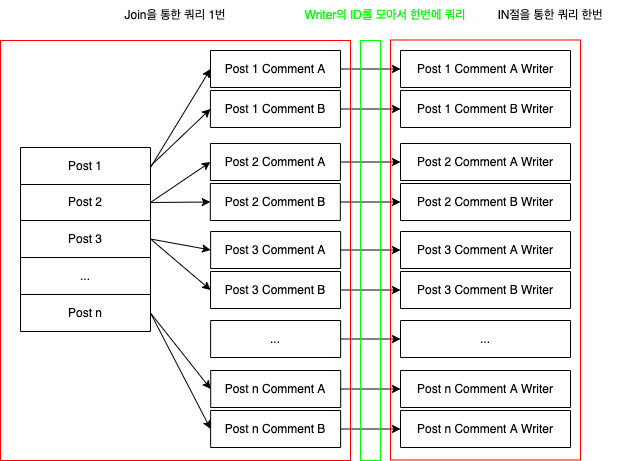

The diagram above was exported from draw.io. Its source (the exported page's mxGraphModel, read from the mxfile embedded in the PNG):
<mxGraphModel dx="5374" dy="-3522" grid="1" gridSize="10" guides="1" tooltips="1" connect="1" arrows="1" fold="1" page="1" pageScale="1" pageWidth="827" pageHeight="1169" math="0" shadow="0">
  <root>
    <mxCell id="0" />
    <mxCell id="1" parent="0" />
    <mxCell id="2" value="" style="shape=table;html=1;whiteSpace=wrap;startSize=0;container=1;collapsible=0;childLayout=tableLayout;" vertex="1" parent="1">
      <mxGeometry x="-3180" y="5177" width="130" height="184" as="geometry" />
    </mxCell>
    <mxCell id="3" value="" style="shape=partialRectangle;html=1;whiteSpace=wrap;collapsible=0;dropTarget=0;pointerEvents=0;fillColor=none;top=0;left=0;bottom=0;right=0;points=[[0,0.5],[1,0.5]];portConstraint=eastwest;" vertex="1" parent="2">
      <mxGeometry width="130" height="37" as="geometry" />
    </mxCell>
    <mxCell id="4" value="Post 1" style="shape=partialRectangle;html=1;whiteSpace=wrap;connectable=0;fillColor=none;top=0;left=0;bottom=0;right=0;overflow=hidden;pointerEvents=1;" vertex="1" parent="3">
      <mxGeometry width="130" height="37" as="geometry">
        <mxRectangle width="130" height="37" as="alternateBounds" />
      </mxGeometry>
    </mxCell>
    <mxCell id="5" value="" style="shape=partialRectangle;html=1;whiteSpace=wrap;collapsible=0;dropTarget=0;pointerEvents=0;fillColor=none;top=0;left=0;bottom=0;right=0;points=[[0,0.5],[1,0.5]];portConstraint=eastwest;" vertex="1" parent="2">
      <mxGeometry y="37" width="130" height="36" as="geometry" />
    </mxCell>
    <mxCell id="6" value="Post 2" style="shape=partialRectangle;html=1;whiteSpace=wrap;connectable=0;fillColor=none;top=0;left=0;bottom=0;right=0;overflow=hidden;pointerEvents=1;" vertex="1" parent="5">
      <mxGeometry width="130" height="36" as="geometry">
        <mxRectangle width="130" height="36" as="alternateBounds" />
      </mxGeometry>
    </mxCell>
    <mxCell id="7" value="" style="shape=partialRectangle;html=1;whiteSpace=wrap;collapsible=0;dropTarget=0;pointerEvents=0;fillColor=none;top=0;left=0;bottom=0;right=0;points=[[0,0.5],[1,0.5]];portConstraint=eastwest;" vertex="1" parent="2">
      <mxGeometry y="73" width="130" height="37" as="geometry" />
    </mxCell>
    <mxCell id="8" value="Post 3" style="shape=partialRectangle;html=1;whiteSpace=wrap;connectable=0;fillColor=none;top=0;left=0;bottom=0;right=0;overflow=hidden;pointerEvents=1;" vertex="1" parent="7">
      <mxGeometry width="130" height="37" as="geometry">
        <mxRectangle width="130" height="37" as="alternateBounds" />
      </mxGeometry>
    </mxCell>
    <mxCell id="9" style="shape=partialRectangle;html=1;whiteSpace=wrap;collapsible=0;dropTarget=0;pointerEvents=0;fillColor=none;top=0;left=0;bottom=0;right=0;points=[[0,0.5],[1,0.5]];portConstraint=eastwest;" vertex="1" parent="2">
      <mxGeometry y="110" width="130" height="37" as="geometry" />
    </mxCell>
    <mxCell id="10" value="..." style="shape=partialRectangle;html=1;whiteSpace=wrap;connectable=0;fillColor=none;top=0;left=0;bottom=0;right=0;overflow=hidden;pointerEvents=1;" vertex="1" parent="9">
      <mxGeometry width="130" height="37" as="geometry">
        <mxRectangle width="130" height="37" as="alternateBounds" />
      </mxGeometry>
    </mxCell>
    <mxCell id="11" style="shape=partialRectangle;html=1;whiteSpace=wrap;collapsible=0;dropTarget=0;pointerEvents=0;fillColor=none;top=0;left=0;bottom=0;right=0;points=[[0,0.5],[1,0.5]];portConstraint=eastwest;" vertex="1" parent="2">
      <mxGeometry y="147" width="130" height="37" as="geometry" />
    </mxCell>
    <mxCell id="12" value="Post n" style="shape=partialRectangle;html=1;whiteSpace=wrap;connectable=0;fillColor=none;top=0;left=0;bottom=0;right=0;overflow=hidden;pointerEvents=1;" vertex="1" parent="11">
      <mxGeometry width="130" height="37" as="geometry">
        <mxRectangle width="130" height="37" as="alternateBounds" />
      </mxGeometry>
    </mxCell>
    <mxCell id="13" value="" style="shape=table;html=1;whiteSpace=wrap;startSize=0;container=1;collapsible=0;childLayout=tableLayout;" vertex="1" parent="1">
      <mxGeometry x="-2990" y="5080" width="130" height="37" as="geometry" />
    </mxCell>
    <mxCell id="14" value="" style="shape=partialRectangle;html=1;whiteSpace=wrap;collapsible=0;dropTarget=0;pointerEvents=0;fillColor=none;top=0;left=0;bottom=0;right=0;points=[[0,0.5],[1,0.5]];portConstraint=eastwest;" vertex="1" parent="13">
      <mxGeometry width="130" height="37" as="geometry" />
    </mxCell>
    <mxCell id="15" value="Post 1 Comment A" style="shape=partialRectangle;html=1;whiteSpace=wrap;connectable=0;fillColor=none;top=0;left=0;bottom=0;right=0;overflow=hidden;pointerEvents=1;" vertex="1" parent="14">
      <mxGeometry width="130" height="37" as="geometry">
        <mxRectangle width="130" height="37" as="alternateBounds" />
      </mxGeometry>
    </mxCell>
    <mxCell id="16" value="" style="shape=table;html=1;whiteSpace=wrap;startSize=0;container=1;collapsible=0;childLayout=tableLayout;" vertex="1" parent="1">
      <mxGeometry x="-2990.08" y="5120" width="130" height="37" as="geometry" />
    </mxCell>
    <mxCell id="17" value="" style="shape=partialRectangle;html=1;whiteSpace=wrap;collapsible=0;dropTarget=0;pointerEvents=0;fillColor=none;top=0;left=0;bottom=0;right=0;points=[[0,0.5],[1,0.5]];portConstraint=eastwest;" vertex="1" parent="16">
      <mxGeometry width="130" height="37" as="geometry" />
    </mxCell>
    <mxCell id="18" value="Post 1 Comment B" style="shape=partialRectangle;html=1;whiteSpace=wrap;connectable=0;fillColor=none;top=0;left=0;bottom=0;right=0;overflow=hidden;pointerEvents=1;" vertex="1" parent="17">
      <mxGeometry width="130" height="37" as="geometry">
        <mxRectangle width="130" height="37" as="alternateBounds" />
      </mxGeometry>
    </mxCell>
    <mxCell id="19" value="" style="endArrow=classic;html=1;rounded=0;entryX=0;entryY=0.5;entryDx=0;entryDy=0;" edge="1" target="14" parent="1">
      <mxGeometry width="50" height="50" relative="1" as="geometry">
        <mxPoint x="-3050" y="5197" as="sourcePoint" />
        <mxPoint x="-3000" y="5147" as="targetPoint" />
      </mxGeometry>
    </mxCell>
    <mxCell id="20" value="" style="endArrow=classic;html=1;rounded=0;entryX=0;entryY=0.5;entryDx=0;entryDy=0;exitX=1;exitY=0.5;exitDx=0;exitDy=0;" edge="1" source="3" target="17" parent="1">
      <mxGeometry width="50" height="50" relative="1" as="geometry">
        <mxPoint x="-3040" y="5207" as="sourcePoint" />
        <mxPoint x="-2979.92" y="5168.5" as="targetPoint" />
      </mxGeometry>
    </mxCell>
    <mxCell id="21" value="" style="shape=table;html=1;whiteSpace=wrap;startSize=0;container=1;collapsible=0;childLayout=tableLayout;" vertex="1" parent="1">
      <mxGeometry x="-2990.08" y="5173" width="130" height="37" as="geometry" />
    </mxCell>
    <mxCell id="22" value="" style="shape=partialRectangle;html=1;whiteSpace=wrap;collapsible=0;dropTarget=0;pointerEvents=0;fillColor=none;top=0;left=0;bottom=0;right=0;points=[[0,0.5],[1,0.5]];portConstraint=eastwest;" vertex="1" parent="21">
      <mxGeometry width="130" height="37" as="geometry" />
    </mxCell>
    <mxCell id="23" value="Post 2 Comment A" style="shape=partialRectangle;html=1;whiteSpace=wrap;connectable=0;fillColor=none;top=0;left=0;bottom=0;right=0;overflow=hidden;pointerEvents=1;" vertex="1" parent="22">
      <mxGeometry width="130" height="37" as="geometry">
        <mxRectangle width="130" height="37" as="alternateBounds" />
      </mxGeometry>
    </mxCell>
    <mxCell id="24" value="" style="shape=table;html=1;whiteSpace=wrap;startSize=0;container=1;collapsible=0;childLayout=tableLayout;" vertex="1" parent="1">
      <mxGeometry x="-2990.16" y="5213" width="130" height="37" as="geometry" />
    </mxCell>
    <mxCell id="25" value="" style="shape=partialRectangle;html=1;whiteSpace=wrap;collapsible=0;dropTarget=0;pointerEvents=0;fillColor=none;top=0;left=0;bottom=0;right=0;points=[[0,0.5],[1,0.5]];portConstraint=eastwest;" vertex="1" parent="24">
      <mxGeometry width="130" height="37" as="geometry" />
    </mxCell>
    <mxCell id="26" value="Post 2 Comment B" style="shape=partialRectangle;html=1;whiteSpace=wrap;connectable=0;fillColor=none;top=0;left=0;bottom=0;right=0;overflow=hidden;pointerEvents=1;" vertex="1" parent="25">
      <mxGeometry width="130" height="37" as="geometry">
        <mxRectangle width="130" height="37" as="alternateBounds" />
      </mxGeometry>
    </mxCell>
    <mxCell id="27" value="" style="shape=table;html=1;whiteSpace=wrap;startSize=0;container=1;collapsible=0;childLayout=tableLayout;" vertex="1" parent="1">
      <mxGeometry x="-2989.88" y="5261" width="130" height="37" as="geometry" />
    </mxCell>
    <mxCell id="28" value="" style="shape=partialRectangle;html=1;whiteSpace=wrap;collapsible=0;dropTarget=0;pointerEvents=0;fillColor=none;top=0;left=0;bottom=0;right=0;points=[[0,0.5],[1,0.5]];portConstraint=eastwest;" vertex="1" parent="27">
      <mxGeometry width="130" height="37" as="geometry" />
    </mxCell>
    <mxCell id="29" value="Post 3 Comment A" style="shape=partialRectangle;html=1;whiteSpace=wrap;connectable=0;fillColor=none;top=0;left=0;bottom=0;right=0;overflow=hidden;pointerEvents=1;" vertex="1" parent="28">
      <mxGeometry width="130" height="37" as="geometry">
        <mxRectangle width="130" height="37" as="alternateBounds" />
      </mxGeometry>
    </mxCell>
    <mxCell id="30" value="" style="shape=table;html=1;whiteSpace=wrap;startSize=0;container=1;collapsible=0;childLayout=tableLayout;" vertex="1" parent="1">
      <mxGeometry x="-2989.96" y="5301" width="130" height="37" as="geometry" />
    </mxCell>
    <mxCell id="31" value="" style="shape=partialRectangle;html=1;whiteSpace=wrap;collapsible=0;dropTarget=0;pointerEvents=0;fillColor=none;top=0;left=0;bottom=0;right=0;points=[[0,0.5],[1,0.5]];portConstraint=eastwest;" vertex="1" parent="30">
      <mxGeometry width="130" height="37" as="geometry" />
    </mxCell>
    <mxCell id="32" value="Post 3 Comment B" style="shape=partialRectangle;html=1;whiteSpace=wrap;connectable=0;fillColor=none;top=0;left=0;bottom=0;right=0;overflow=hidden;pointerEvents=1;" vertex="1" parent="31">
      <mxGeometry width="130" height="37" as="geometry">
        <mxRectangle width="130" height="37" as="alternateBounds" />
      </mxGeometry>
    </mxCell>
    <mxCell id="33" value="" style="shape=table;html=1;whiteSpace=wrap;startSize=0;container=1;collapsible=0;childLayout=tableLayout;" vertex="1" parent="1">
      <mxGeometry x="-2989.8" y="5400" width="130" height="37" as="geometry" />
    </mxCell>
    <mxCell id="34" value="" style="shape=partialRectangle;html=1;whiteSpace=wrap;collapsible=0;dropTarget=0;pointerEvents=0;fillColor=none;top=0;left=0;bottom=0;right=0;points=[[0,0.5],[1,0.5]];portConstraint=eastwest;" vertex="1" parent="33">
      <mxGeometry width="130" height="37" as="geometry" />
    </mxCell>
    <mxCell id="35" value="Post n Comment A" style="shape=partialRectangle;html=1;whiteSpace=wrap;connectable=0;fillColor=none;top=0;left=0;bottom=0;right=0;overflow=hidden;pointerEvents=1;" vertex="1" parent="34">
      <mxGeometry width="130" height="37" as="geometry">
        <mxRectangle width="130" height="37" as="alternateBounds" />
      </mxGeometry>
    </mxCell>
    <mxCell id="36" value="" style="shape=table;html=1;whiteSpace=wrap;startSize=0;container=1;collapsible=0;childLayout=tableLayout;" vertex="1" parent="1">
      <mxGeometry x="-2989.88" y="5440" width="130" height="37" as="geometry" />
    </mxCell>
    <mxCell id="37" value="" style="shape=partialRectangle;html=1;whiteSpace=wrap;collapsible=0;dropTarget=0;pointerEvents=0;fillColor=none;top=0;left=0;bottom=0;right=0;points=[[0,0.5],[1,0.5]];portConstraint=eastwest;" vertex="1" parent="36">
      <mxGeometry width="130" height="37" as="geometry" />
    </mxCell>
    <mxCell id="38" value="Post n Comment B" style="shape=partialRectangle;html=1;whiteSpace=wrap;connectable=0;fillColor=none;top=0;left=0;bottom=0;right=0;overflow=hidden;pointerEvents=1;" vertex="1" parent="37">
      <mxGeometry width="130" height="37" as="geometry">
        <mxRectangle width="130" height="37" as="alternateBounds" />
      </mxGeometry>
    </mxCell>
    <mxCell id="39" value="" style="endArrow=classic;html=1;rounded=0;entryX=0;entryY=0.5;entryDx=0;entryDy=0;exitX=1;exitY=0.5;exitDx=0;exitDy=0;" edge="1" source="5" target="22" parent="1">
      <mxGeometry width="50" height="50" relative="1" as="geometry">
        <mxPoint x="-3040" y="5207" as="sourcePoint" />
        <mxPoint x="-2980" y="5108.5" as="targetPoint" />
      </mxGeometry>
    </mxCell>
    <mxCell id="40" value="" style="endArrow=classic;html=1;rounded=0;entryX=0;entryY=0.5;entryDx=0;entryDy=0;exitX=1;exitY=0.5;exitDx=0;exitDy=0;" edge="1" source="5" target="25" parent="1">
      <mxGeometry width="50" height="50" relative="1" as="geometry">
        <mxPoint x="-3040" y="5205.5" as="sourcePoint" />
        <mxPoint x="-2980.08" y="5148.5" as="targetPoint" />
      </mxGeometry>
    </mxCell>
    <mxCell id="41" value="" style="endArrow=classic;html=1;rounded=0;entryX=0;entryY=0.5;entryDx=0;entryDy=0;exitX=1;exitY=0.5;exitDx=0;exitDy=0;" edge="1" source="7" target="28" parent="1">
      <mxGeometry width="50" height="50" relative="1" as="geometry">
        <mxPoint x="-3040" y="5242" as="sourcePoint" />
        <mxPoint x="-2980.08" y="5201.5" as="targetPoint" />
      </mxGeometry>
    </mxCell>
    <mxCell id="42" value="" style="endArrow=classic;html=1;rounded=0;entryX=0;entryY=0.5;entryDx=0;entryDy=0;exitX=1;exitY=0.5;exitDx=0;exitDy=0;" edge="1" source="7" target="31" parent="1">
      <mxGeometry width="50" height="50" relative="1" as="geometry">
        <mxPoint x="-3040" y="5242" as="sourcePoint" />
        <mxPoint x="-2980.16" y="5241.5" as="targetPoint" />
      </mxGeometry>
    </mxCell>
    <mxCell id="43" value="" style="shape=table;html=1;whiteSpace=wrap;startSize=0;container=1;collapsible=0;childLayout=tableLayout;" vertex="1" parent="1">
      <mxGeometry x="-2989.8799999999997" y="5350" width="130" height="37" as="geometry" />
    </mxCell>
    <mxCell id="44" value="" style="shape=partialRectangle;html=1;whiteSpace=wrap;collapsible=0;dropTarget=0;pointerEvents=0;fillColor=none;top=0;left=0;bottom=0;right=0;points=[[0,0.5],[1,0.5]];portConstraint=eastwest;" vertex="1" parent="43">
      <mxGeometry width="130" height="37" as="geometry" />
    </mxCell>
    <mxCell id="45" value="..." style="shape=partialRectangle;html=1;whiteSpace=wrap;connectable=0;fillColor=none;top=0;left=0;bottom=0;right=0;overflow=hidden;pointerEvents=1;" vertex="1" parent="44">
      <mxGeometry width="130" height="37" as="geometry">
        <mxRectangle width="130" height="37" as="alternateBounds" />
      </mxGeometry>
    </mxCell>
    <mxCell id="46" value="" style="endArrow=classic;html=1;rounded=0;entryX=0;entryY=0.5;entryDx=0;entryDy=0;exitX=1;exitY=0.5;exitDx=0;exitDy=0;" edge="1" source="11" target="34" parent="1">
      <mxGeometry width="50" height="50" relative="1" as="geometry">
        <mxPoint x="-3040" y="5278.5" as="sourcePoint" />
        <mxPoint x="-2979.96" y="5329.5" as="targetPoint" />
      </mxGeometry>
    </mxCell>
    <mxCell id="47" value="" style="endArrow=classic;html=1;rounded=0;entryX=0;entryY=0.5;entryDx=0;entryDy=0;exitX=1;exitY=0.5;exitDx=0;exitDy=0;" edge="1" source="11" target="37" parent="1">
      <mxGeometry width="50" height="50" relative="1" as="geometry">
        <mxPoint x="-3060.04" y="5410" as="sourcePoint" />
        <mxPoint x="-3000" y="5461" as="targetPoint" />
      </mxGeometry>
    </mxCell>
    <mxCell id="48" value="" style="shape=table;html=1;whiteSpace=wrap;startSize=0;container=1;collapsible=0;childLayout=tableLayout;" vertex="1" parent="1">
      <mxGeometry x="-2800" y="5080" width="170" height="37" as="geometry" />
    </mxCell>
    <mxCell id="49" value="" style="shape=partialRectangle;html=1;whiteSpace=wrap;collapsible=0;dropTarget=0;pointerEvents=0;fillColor=none;top=0;left=0;bottom=0;right=0;points=[[0,0.5],[1,0.5]];portConstraint=eastwest;" vertex="1" parent="48">
      <mxGeometry width="170" height="37" as="geometry" />
    </mxCell>
    <mxCell id="50" value="Post 1 Comment A Writer" style="shape=partialRectangle;html=1;whiteSpace=wrap;connectable=0;fillColor=none;top=0;left=0;bottom=0;right=0;overflow=hidden;pointerEvents=1;" vertex="1" parent="49">
      <mxGeometry width="170" height="37" as="geometry">
        <mxRectangle width="170" height="37" as="alternateBounds" />
      </mxGeometry>
    </mxCell>
    <mxCell id="51" value="" style="shape=table;html=1;whiteSpace=wrap;startSize=0;container=1;collapsible=0;childLayout=tableLayout;" vertex="1" parent="1">
      <mxGeometry x="-2800" y="5120" width="170" height="37" as="geometry" />
    </mxCell>
    <mxCell id="52" value="" style="shape=partialRectangle;html=1;whiteSpace=wrap;collapsible=0;dropTarget=0;pointerEvents=0;fillColor=none;top=0;left=0;bottom=0;right=0;points=[[0,0.5],[1,0.5]];portConstraint=eastwest;" vertex="1" parent="51">
      <mxGeometry width="170" height="37" as="geometry" />
    </mxCell>
    <mxCell id="53" value="Post 1 Comment B Writer" style="shape=partialRectangle;html=1;whiteSpace=wrap;connectable=0;fillColor=none;top=0;left=0;bottom=0;right=0;overflow=hidden;pointerEvents=1;" vertex="1" parent="52">
      <mxGeometry width="170" height="37" as="geometry">
        <mxRectangle width="170" height="37" as="alternateBounds" />
      </mxGeometry>
    </mxCell>
    <mxCell id="54" value="" style="shape=table;html=1;whiteSpace=wrap;startSize=0;container=1;collapsible=0;childLayout=tableLayout;" vertex="1" parent="1">
      <mxGeometry x="-2800" y="5173" width="170" height="37" as="geometry" />
    </mxCell>
    <mxCell id="55" value="" style="shape=partialRectangle;html=1;whiteSpace=wrap;collapsible=0;dropTarget=0;pointerEvents=0;fillColor=none;top=0;left=0;bottom=0;right=0;points=[[0,0.5],[1,0.5]];portConstraint=eastwest;" vertex="1" parent="54">
      <mxGeometry width="170" height="37" as="geometry" />
    </mxCell>
    <mxCell id="56" value="Post 2 Comment A Writer" style="shape=partialRectangle;html=1;whiteSpace=wrap;connectable=0;fillColor=none;top=0;left=0;bottom=0;right=0;overflow=hidden;pointerEvents=1;" vertex="1" parent="55">
      <mxGeometry width="170" height="37" as="geometry">
        <mxRectangle width="170" height="37" as="alternateBounds" />
      </mxGeometry>
    </mxCell>
    <mxCell id="57" value="" style="shape=table;html=1;whiteSpace=wrap;startSize=0;container=1;collapsible=0;childLayout=tableLayout;" vertex="1" parent="1">
      <mxGeometry x="-2800" y="5213" width="170" height="37" as="geometry" />
    </mxCell>
    <mxCell id="58" value="" style="shape=partialRectangle;html=1;whiteSpace=wrap;collapsible=0;dropTarget=0;pointerEvents=0;fillColor=none;top=0;left=0;bottom=0;right=0;points=[[0,0.5],[1,0.5]];portConstraint=eastwest;" vertex="1" parent="57">
      <mxGeometry width="170" height="37" as="geometry" />
    </mxCell>
    <mxCell id="59" value="Post 2 Comment B Writer" style="shape=partialRectangle;html=1;whiteSpace=wrap;connectable=0;fillColor=none;top=0;left=0;bottom=0;right=0;overflow=hidden;pointerEvents=1;" vertex="1" parent="58">
      <mxGeometry width="170" height="37" as="geometry">
        <mxRectangle width="170" height="37" as="alternateBounds" />
      </mxGeometry>
    </mxCell>
    <mxCell id="60" value="" style="shape=table;html=1;whiteSpace=wrap;startSize=0;container=1;collapsible=0;childLayout=tableLayout;" vertex="1" parent="1">
      <mxGeometry x="-2800" y="5261" width="170" height="37" as="geometry" />
    </mxCell>
    <mxCell id="61" value="" style="shape=partialRectangle;html=1;whiteSpace=wrap;collapsible=0;dropTarget=0;pointerEvents=0;fillColor=none;top=0;left=0;bottom=0;right=0;points=[[0,0.5],[1,0.5]];portConstraint=eastwest;" vertex="1" parent="60">
      <mxGeometry width="170" height="37" as="geometry" />
    </mxCell>
    <mxCell id="62" value="Post 3 Comment A Writer" style="shape=partialRectangle;html=1;whiteSpace=wrap;connectable=0;fillColor=none;top=0;left=0;bottom=0;right=0;overflow=hidden;pointerEvents=1;" vertex="1" parent="61">
      <mxGeometry width="170" height="37" as="geometry">
        <mxRectangle width="170" height="37" as="alternateBounds" />
      </mxGeometry>
    </mxCell>
    <mxCell id="63" value="" style="shape=table;html=1;whiteSpace=wrap;startSize=0;container=1;collapsible=0;childLayout=tableLayout;" vertex="1" parent="1">
      <mxGeometry x="-2800" y="5301" width="170" height="37" as="geometry" />
    </mxCell>
    <mxCell id="64" value="" style="shape=partialRectangle;html=1;whiteSpace=wrap;collapsible=0;dropTarget=0;pointerEvents=0;fillColor=none;top=0;left=0;bottom=0;right=0;points=[[0,0.5],[1,0.5]];portConstraint=eastwest;" vertex="1" parent="63">
      <mxGeometry width="170" height="37" as="geometry" />
    </mxCell>
    <mxCell id="65" value="Post 3 Comment B Writer" style="shape=partialRectangle;html=1;whiteSpace=wrap;connectable=0;fillColor=none;top=0;left=0;bottom=0;right=0;overflow=hidden;pointerEvents=1;" vertex="1" parent="64">
      <mxGeometry width="170" height="37" as="geometry">
        <mxRectangle width="170" height="37" as="alternateBounds" />
      </mxGeometry>
    </mxCell>
    <mxCell id="66" value="" style="shape=table;html=1;whiteSpace=wrap;startSize=0;container=1;collapsible=0;childLayout=tableLayout;" vertex="1" parent="1">
      <mxGeometry x="-2800" y="5350" width="170" height="37" as="geometry" />
    </mxCell>
    <mxCell id="67" value="" style="shape=partialRectangle;html=1;whiteSpace=wrap;collapsible=0;dropTarget=0;pointerEvents=0;fillColor=none;top=0;left=0;bottom=0;right=0;points=[[0,0.5],[1,0.5]];portConstraint=eastwest;" vertex="1" parent="66">
      <mxGeometry width="170" height="37" as="geometry" />
    </mxCell>
    <mxCell id="68" value="..." style="shape=partialRectangle;html=1;whiteSpace=wrap;connectable=0;fillColor=none;top=0;left=0;bottom=0;right=0;overflow=hidden;pointerEvents=1;" vertex="1" parent="67">
      <mxGeometry width="170" height="37" as="geometry">
        <mxRectangle width="170" height="37" as="alternateBounds" />
      </mxGeometry>
    </mxCell>
    <mxCell id="69" value="" style="shape=table;html=1;whiteSpace=wrap;startSize=0;container=1;collapsible=0;childLayout=tableLayout;" vertex="1" parent="1">
      <mxGeometry x="-2800" y="5400" width="170" height="37" as="geometry" />
    </mxCell>
    <mxCell id="70" value="" style="shape=partialRectangle;html=1;whiteSpace=wrap;collapsible=0;dropTarget=0;pointerEvents=0;fillColor=none;top=0;left=0;bottom=0;right=0;points=[[0,0.5],[1,0.5]];portConstraint=eastwest;" vertex="1" parent="69">
      <mxGeometry width="170" height="37" as="geometry" />
    </mxCell>
    <mxCell id="71" value="Post n Comment A Writer" style="shape=partialRectangle;html=1;whiteSpace=wrap;connectable=0;fillColor=none;top=0;left=0;bottom=0;right=0;overflow=hidden;pointerEvents=1;" vertex="1" parent="70">
      <mxGeometry width="170" height="37" as="geometry">
        <mxRectangle width="170" height="37" as="alternateBounds" />
      </mxGeometry>
    </mxCell>
    <mxCell id="72" value="" style="shape=table;html=1;whiteSpace=wrap;startSize=0;container=1;collapsible=0;childLayout=tableLayout;" vertex="1" parent="1">
      <mxGeometry x="-2800" y="5440" width="170" height="37" as="geometry" />
    </mxCell>
    <mxCell id="73" value="" style="shape=partialRectangle;html=1;whiteSpace=wrap;collapsible=0;dropTarget=0;pointerEvents=0;fillColor=none;top=0;left=0;bottom=0;right=0;points=[[0,0.5],[1,0.5]];portConstraint=eastwest;" vertex="1" parent="72">
      <mxGeometry width="170" height="37" as="geometry" />
    </mxCell>
    <mxCell id="74" value="Post n Comment A Writer" style="shape=partialRectangle;html=1;whiteSpace=wrap;connectable=0;fillColor=none;top=0;left=0;bottom=0;right=0;overflow=hidden;pointerEvents=1;" vertex="1" parent="73">
      <mxGeometry width="170" height="37" as="geometry">
        <mxRectangle width="170" height="37" as="alternateBounds" />
      </mxGeometry>
    </mxCell>
    <mxCell id="75" value="" style="endArrow=classic;html=1;rounded=0;entryX=0;entryY=0.5;entryDx=0;entryDy=0;exitX=1;exitY=0.5;exitDx=0;exitDy=0;" edge="1" source="14" target="49" parent="1">
      <mxGeometry width="50" height="50" relative="1" as="geometry">
        <mxPoint x="-3040" y="5207" as="sourcePoint" />
        <mxPoint x="-2980" y="5108.5" as="targetPoint" />
      </mxGeometry>
    </mxCell>
    <mxCell id="76" value="" style="endArrow=classic;html=1;rounded=0;entryX=0;entryY=0.5;entryDx=0;entryDy=0;exitX=1;exitY=0.5;exitDx=0;exitDy=0;" edge="1" source="17" target="52" parent="1">
      <mxGeometry width="50" height="50" relative="1" as="geometry">
        <mxPoint x="-2850" y="5108.5" as="sourcePoint" />
        <mxPoint x="-2790" y="5108.5" as="targetPoint" />
      </mxGeometry>
    </mxCell>
    <mxCell id="77" value="" style="endArrow=classic;html=1;rounded=0;entryX=0;entryY=0.5;entryDx=0;entryDy=0;exitX=1;exitY=0.5;exitDx=0;exitDy=0;" edge="1" source="22" target="55" parent="1">
      <mxGeometry width="50" height="50" relative="1" as="geometry">
        <mxPoint x="-2850.08" y="5148.5" as="sourcePoint" />
        <mxPoint x="-2790" y="5148.5" as="targetPoint" />
      </mxGeometry>
    </mxCell>
    <mxCell id="78" value="" style="endArrow=classic;html=1;rounded=0;entryX=0;entryY=0.5;entryDx=0;entryDy=0;exitX=1;exitY=0.5;exitDx=0;exitDy=0;" edge="1" source="25" target="58" parent="1">
      <mxGeometry width="50" height="50" relative="1" as="geometry">
        <mxPoint x="-2850.08" y="5201.5" as="sourcePoint" />
        <mxPoint x="-2790" y="5201.5" as="targetPoint" />
      </mxGeometry>
    </mxCell>
    <mxCell id="79" value="" style="endArrow=classic;html=1;rounded=0;entryX=0;entryY=0.5;entryDx=0;entryDy=0;exitX=1;exitY=0.5;exitDx=0;exitDy=0;" edge="1" source="28" target="61" parent="1">
      <mxGeometry width="50" height="50" relative="1" as="geometry">
        <mxPoint x="-2850.16" y="5241.5" as="sourcePoint" />
        <mxPoint x="-2790" y="5241.5" as="targetPoint" />
      </mxGeometry>
    </mxCell>
    <mxCell id="80" value="" style="endArrow=classic;html=1;rounded=0;entryX=0;entryY=0.5;entryDx=0;entryDy=0;exitX=1;exitY=0.5;exitDx=0;exitDy=0;" edge="1" source="31" target="64" parent="1">
      <mxGeometry width="50" height="50" relative="1" as="geometry">
        <mxPoint x="-2849.88" y="5289.5" as="sourcePoint" />
        <mxPoint x="-2790" y="5289.5" as="targetPoint" />
      </mxGeometry>
    </mxCell>
    <mxCell id="81" value="" style="endArrow=classic;html=1;rounded=0;entryX=0;entryY=0.5;entryDx=0;entryDy=0;exitX=1;exitY=0.5;exitDx=0;exitDy=0;" edge="1" source="44" target="67" parent="1">
      <mxGeometry width="50" height="50" relative="1" as="geometry">
        <mxPoint x="-2849.96" y="5329.5" as="sourcePoint" />
        <mxPoint x="-2790" y="5329.5" as="targetPoint" />
      </mxGeometry>
    </mxCell>
    <mxCell id="82" value="" style="endArrow=classic;html=1;rounded=0;entryX=0;entryY=0.5;entryDx=0;entryDy=0;exitX=1;exitY=0.5;exitDx=0;exitDy=0;" edge="1" source="34" target="70" parent="1">
      <mxGeometry width="50" height="50" relative="1" as="geometry">
        <mxPoint x="-2849.8799999999997" y="5378.5" as="sourcePoint" />
        <mxPoint x="-2790" y="5378.5" as="targetPoint" />
      </mxGeometry>
    </mxCell>
    <mxCell id="83" value="" style="endArrow=classic;html=1;rounded=0;entryX=0;entryY=0.5;entryDx=0;entryDy=0;exitX=1;exitY=0.5;exitDx=0;exitDy=0;" edge="1" source="37" target="73" parent="1">
      <mxGeometry width="50" height="50" relative="1" as="geometry">
        <mxPoint x="-2849.8" y="5428.5" as="sourcePoint" />
        <mxPoint x="-2790" y="5428.5" as="targetPoint" />
      </mxGeometry>
    </mxCell>
    <mxCell id="84" value="" style="rounded=0;whiteSpace=wrap;html=1;fillColor=none;strokeColor=#FF0000;" vertex="1" parent="1">
      <mxGeometry x="-3200" y="5070" width="350" height="420" as="geometry" />
    </mxCell>
    <mxCell id="85" value="" style="rounded=0;whiteSpace=wrap;html=1;fillColor=none;strokeColor=#FF0000;" vertex="1" parent="1">
      <mxGeometry x="-2810" y="5069.5" width="190" height="420" as="geometry" />
    </mxCell>
    <mxCell id="86" value="" style="rounded=0;whiteSpace=wrap;html=1;fillColor=none;strokeColor=#00FF00;" vertex="1" parent="1">
      <mxGeometry x="-2840" y="5070" width="20" height="420" as="geometry" />
    </mxCell>
    <mxCell id="87" value="&lt;font color=&quot;#00ff00&quot;&gt;Writer의 ID를 모아서 한번에 쿼리&lt;/font&gt;" style="text;html=1;strokeColor=none;fillColor=none;align=center;verticalAlign=middle;whiteSpace=wrap;rounded=0;" vertex="1" parent="1">
      <mxGeometry x="-2900" y="5030" width="169.8" height="30" as="geometry" />
    </mxCell>
    <mxCell id="88" value="Join을 통한 쿼리 1번" style="text;html=1;strokeColor=none;fillColor=none;align=center;verticalAlign=middle;whiteSpace=wrap;rounded=0;" vertex="1" parent="1">
      <mxGeometry x="-3105" y="5030" width="160" height="30" as="geometry" />
    </mxCell>
    <mxCell id="89" value="IN절을 통한 쿼리 한번" style="text;html=1;strokeColor=none;fillColor=none;align=center;verticalAlign=middle;whiteSpace=wrap;rounded=0;" vertex="1" parent="1">
      <mxGeometry x="-2730.2" y="5030" width="160" height="30" as="geometry" />
    </mxCell>
  </root>
</mxGraphModel>